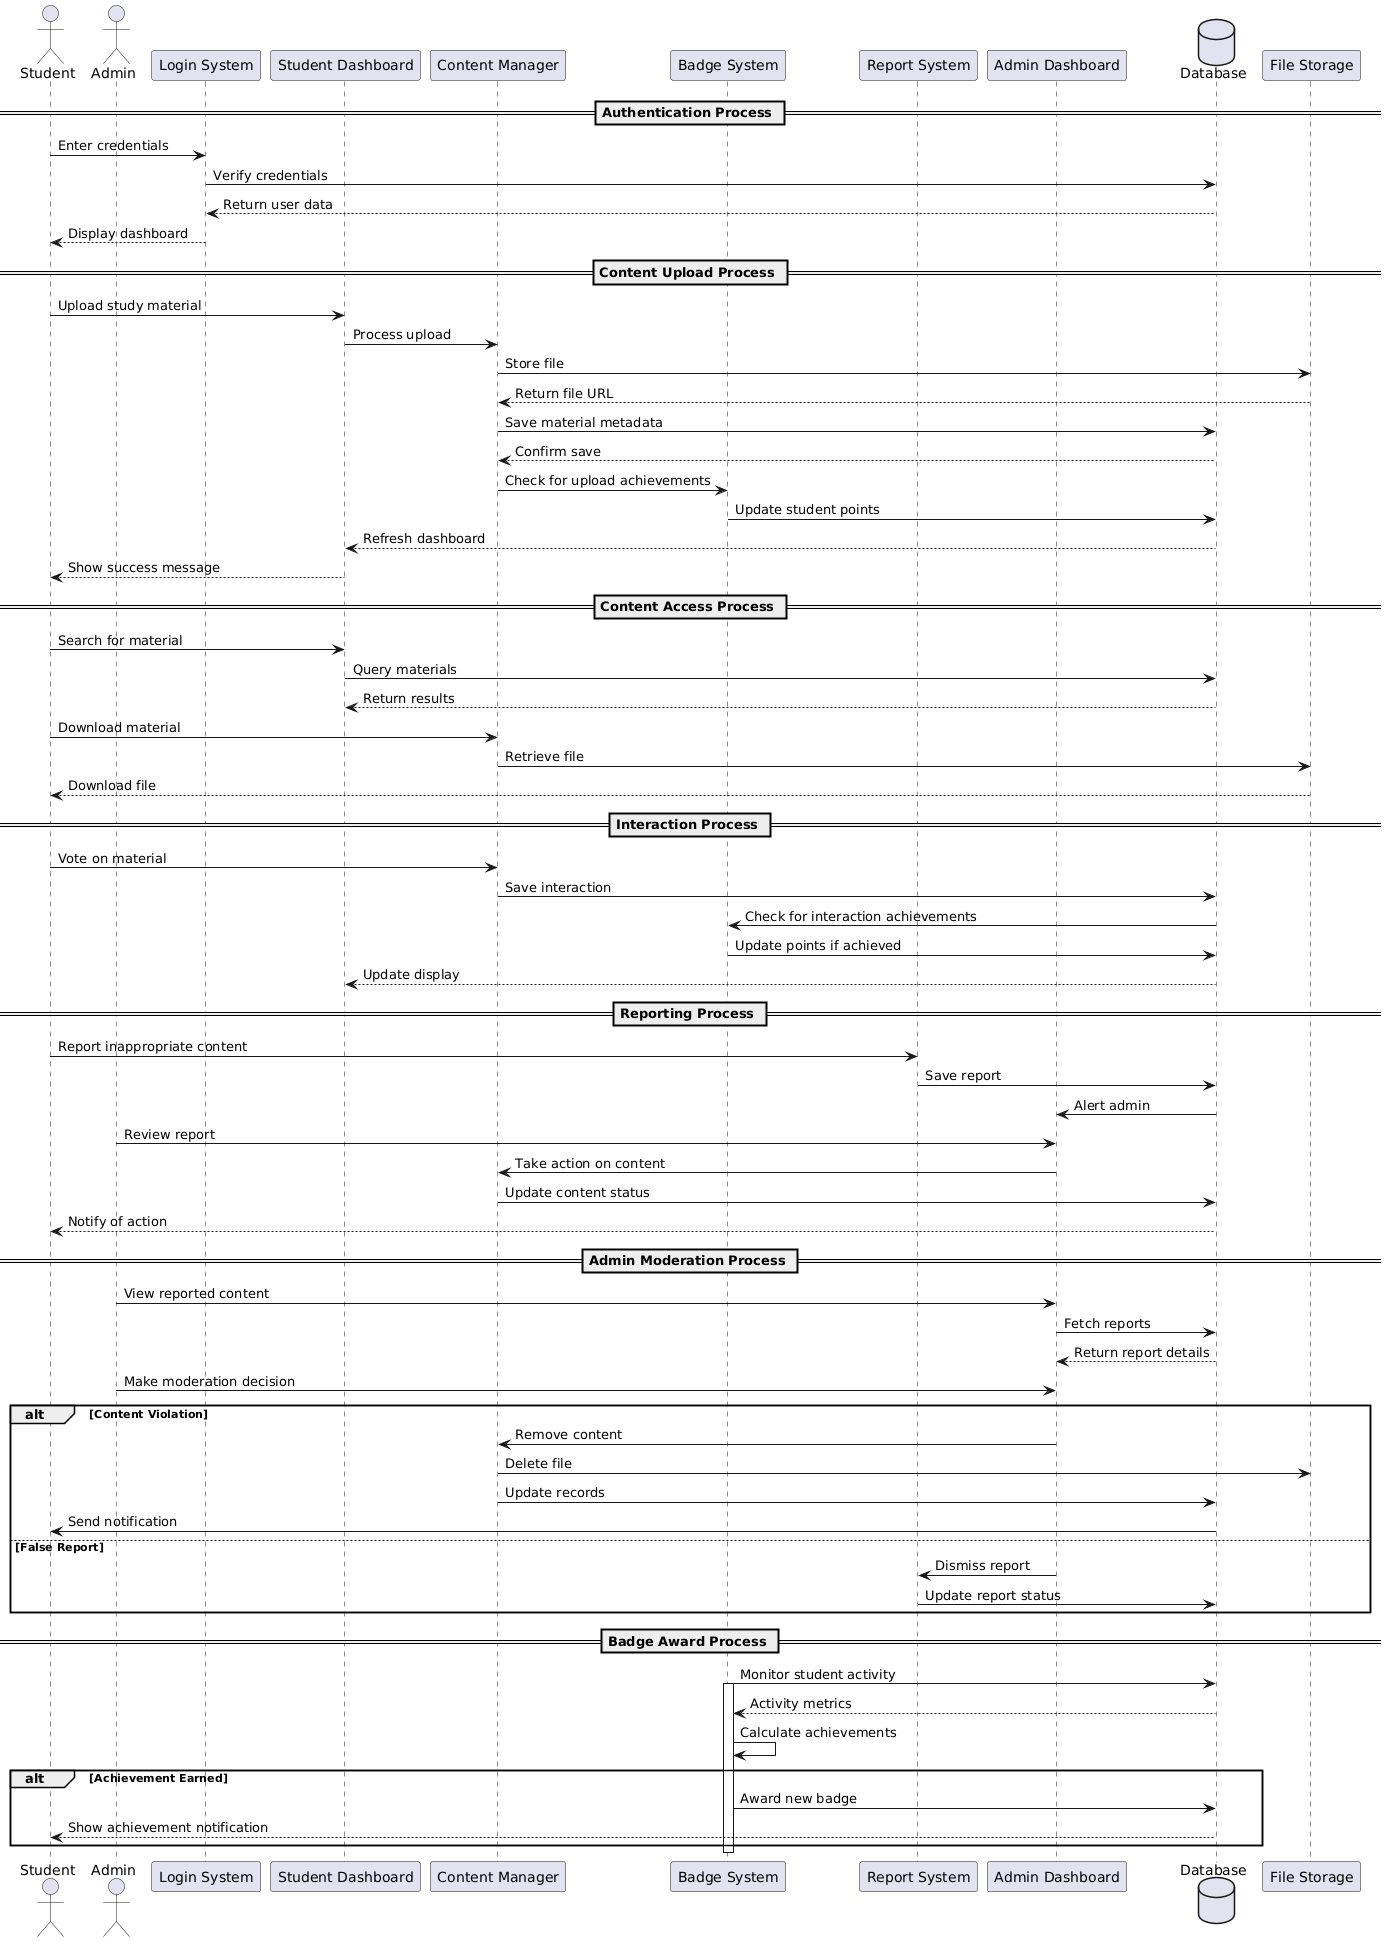

The diagram above was rendered by PlantUML. Its source (embedded in the PNG):
@startuml
actor Student
actor Admin
participant "Login System" as Login
participant "Student Dashboard" as SDash
participant "Content Manager" as CM
participant "Badge System" as Badge
participant "Report System" as Report
participant "Admin Dashboard" as ADash
database "Database" as DB
participant "File Storage" as Storage

== Authentication Process ==
Student -> Login: Enter credentials
Login -> DB: Verify credentials
DB --> Login: Return user data
Login --> Student: Display dashboard

== Content Upload Process ==
Student -> SDash: Upload study material
SDash -> CM: Process upload
CM -> Storage: Store file
Storage --> CM: Return file URL
CM -> DB: Save material metadata
DB --> CM: Confirm save
CM -> Badge: Check for upload achievements
Badge -> DB: Update student points
DB --> SDash: Refresh dashboard
SDash --> Student: Show success message

== Content Access Process ==
Student -> SDash: Search for material
SDash -> DB: Query materials
DB --> SDash: Return results
Student -> CM: Download material
CM -> Storage: Retrieve file
Storage --> Student: Download file

== Interaction Process ==
Student -> CM: Vote on material
CM -> DB: Save interaction
DB -> Badge: Check for interaction achievements
Badge -> DB: Update points if achieved
DB --> SDash: Update display

== Reporting Process ==
Student -> Report: Report inappropriate content
Report -> DB: Save report
DB -> ADash: Alert admin
Admin -> ADash: Review report
ADash -> CM: Take action on content
CM -> DB: Update content status
DB --> Student: Notify of action

== Admin Moderation Process ==
Admin -> ADash: View reported content
ADash -> DB: Fetch reports
DB --> ADash: Return report details
Admin -> ADash: Make moderation decision
alt Content Violation
    ADash -> CM: Remove content
    CM -> Storage: Delete file
    CM -> DB: Update records
    DB -> Student: Send notification
else False Report
    ADash -> Report: Dismiss report
    Report -> DB: Update report status
end

== Badge Award Process ==
Badge -> DB: Monitor student activity
activate Badge
    DB --> Badge: Activity metrics
    Badge -> Badge: Calculate achievements
    alt Achievement Earned
        Badge -> DB: Award new badge
        DB --> Student: Show achievement notification
    end
deactivate Badge
@enduml